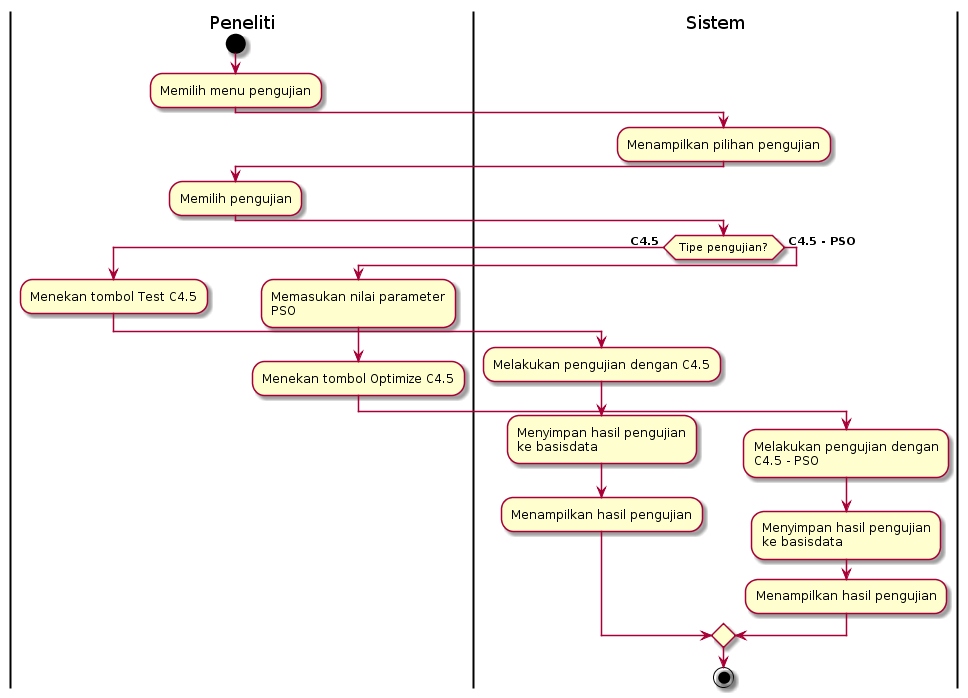

The diagram above was rendered by PlantUML. Its source (embedded in the PNG):
@startuml
| Peneliti |
start
:Memilih menu pengujian;
| Sistem |
:Menampilkan pilihan pengujian;
| Peneliti |
:Memilih pengujian;
| Sistem |
if ( Tipe pengujian? ) then ( **C4.5** )
	| Peneliti |
	:Menekan tombol Test C4.5;
	| Sistem |
	:Melakukan pengujian dengan C4.5;
	:Menyimpan hasil pengujian\nke basisdata;
	:Menampilkan hasil pengujian;
else ( **C4.5 - PSO** )
	| Peneliti |
	:Memasukan nilai parameter\nPSO;
	:Menekan tombol Optimize C4.5;
	| Sistem |
	:Melakukan pengujian dengan\nC4.5 - PSO;
	:Menyimpan hasil pengujian\nke basisdata;
	:Menampilkan hasil pengujian;
endif
stop
@enduml